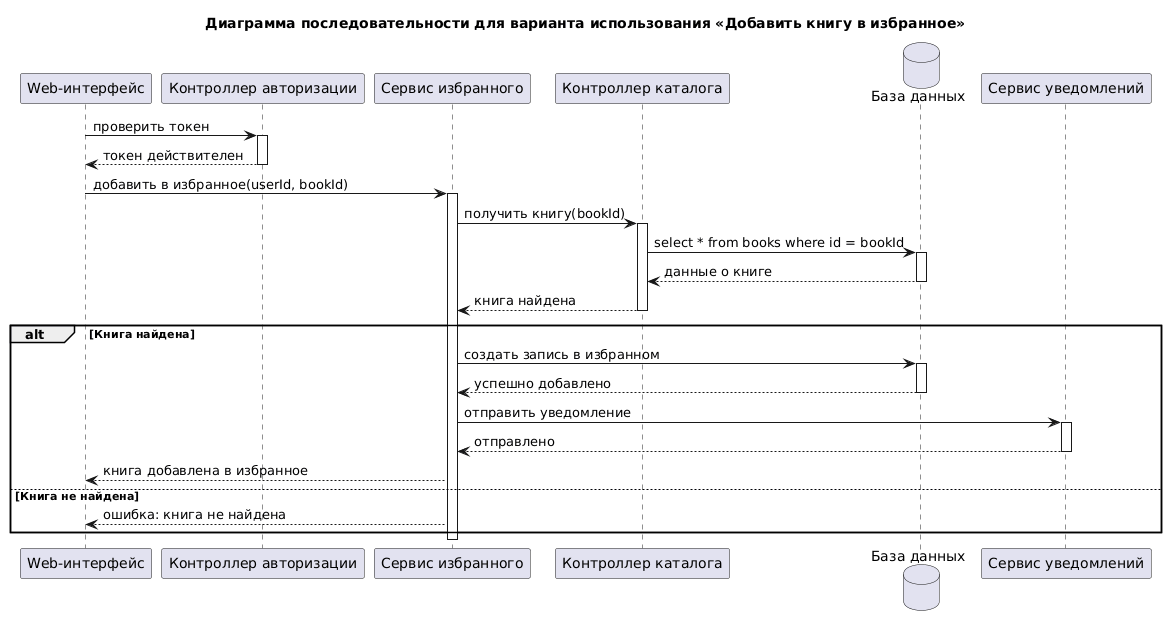

The diagram above was rendered by PlantUML. Its source (embedded in the PNG):
@startuml
title Диаграмма последовательности для варианта использования «Добавить книгу в избранное»

participant "Web-интерфейс" as Web
participant "Контроллер авторизации" as Auth
participant "Сервис избранного" as Favorites
participant "Контроллер каталога" as Catalog
database "База данных" as DB
participant "Сервис уведомлений" as Notification

Web -> Auth : проверить токен
activate Auth

Auth --> Web : токен действителен
deactivate Auth

Web -> Favorites : добавить в избранное(userId, bookId)
activate Favorites

Favorites -> Catalog : получить книгу(bookId)
activate Catalog

Catalog -> DB : select * from books where id = bookId
activate DB

DB --> Catalog : данные о книге
deactivate DB

Catalog --> Favorites : книга найдена
deactivate Catalog

alt Книга найдена
Favorites -> DB : создать запись в избранном
activate DB

DB --> Favorites : успешно добавлено
deactivate DB

Favorites -> Notification : отправить уведомление
activate Notification

Notification --> Favorites : отправлено
deactivate Notification

Favorites --> Web : книга добавлена в избранное

else Книга не найдена
Favorites --> Web : ошибка: книга не найдена
end

deactivate Favorites
@enduml